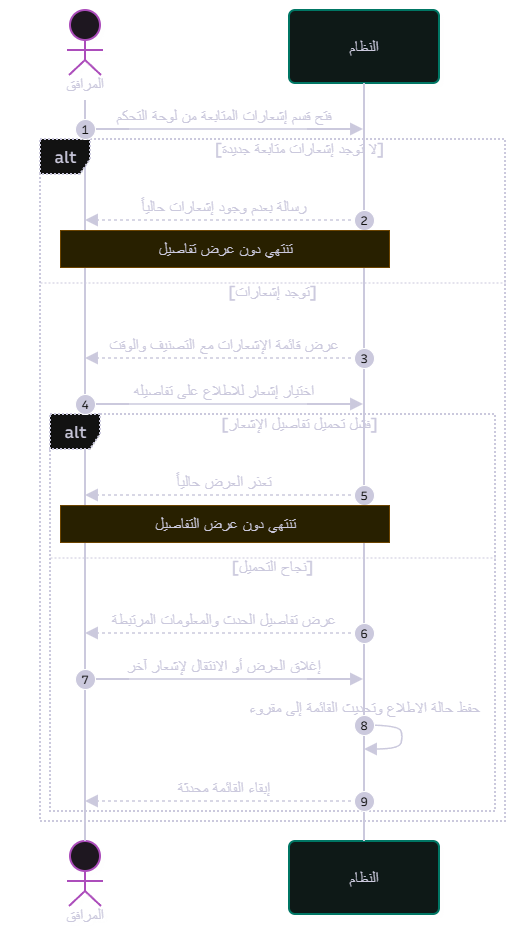

The diagram above was exported from draw.io. Its source (the exported page's mxGraphModel, read from the mxfile embedded in the PNG):
<mxGraphModel dx="-17577" dy="-8900" grid="0" gridSize="10" guides="1" tooltips="1" connect="1" arrows="1" fold="1" page="1" pageScale="1" pageWidth="850" pageHeight="1100" math="0" shadow="0">
  <root>
    <mxCell id="0" />
    <mxCell id="1" parent="0" />
    <UserObject label="" mermaidData="{&#10;  &quot;data&quot;: &quot;---\ntitle: استلام إشعارات المتابعة\n---\nsequenceDiagram\n    autonumber\n\n    actor G as المرافق\n    participant S as النظام\n\n    G-&gt;&gt;S: فتح قسم إشعارات المتابعة من لوحة التحكم\n    alt لا توجد إشعارات متابعة جديدة\n        S--&gt;&gt;G: رسالة بعدم وجود إشعارات حالياً\n        Note over G,S: تنتهي دون عرض تفاصيل\n    else توجد إشعارات\n        S--&gt;&gt;G: عرض قائمة الإشعارات مع التصنيف والوقت\n        G-&gt;&gt;S: اختيار إشعار للاطلاع على تفاصيله\n        alt فشل تحميل تفاصيل الإشعار\n            S--&gt;&gt;G: تعذر العرض حالياً\n            Note over G,S: تنتهي دون عرض التفاصيل\n        else نجاح التحميل\n            S--&gt;&gt;G: عرض تفاصيل الحدث والمعلومات المرتبطة\n            G-&gt;&gt;S: إغلاق العرض أو الانتقال لإشعار آخر\n            S-&gt;&gt;S: حفظ حالة الاطلاع وتحديث القائمة إلى مقروء\n            S--&gt;&gt;G: إبقاء القائمة محدثة\n        end\n    end\n&quot;,&#10;  &quot;config&quot;: null,&#10;  &quot;version&quot;: &quot;12&quot;&#10;}" id="2">
      <mxCell connectable="0" parent="1" style="group;transparentBounds=1;editIcon=1;lockedGroup=0;groupPadding=10;" vertex="1">
        <mxGeometry as="geometry" />
      </mxCell>
    </UserObject>
    <UserObject label="المرافق" mermaidId="n:G" mermaidBaseStyle="html=1;shape=umlLifeline;perimeter=lifelinePerimeter;whiteSpace=wrap;container=1;dropTarget=0;collapsible=0;recursiveResize=0;outlineConnect=0;portConstraint=eastwest;newEdgeStyle={&quot;edgeStyle&quot;:&quot;sequenceEdgeStyle&quot;,&quot;libavoidRouting&quot;:0,&quot;curved&quot;:0,&quot;rounded&quot;:0};lifelineDashed=0;strokeWidth=2;rounded=1;absoluteArcSize=1;arcSize=12;lifelineColor=#28253D;fillColor=#FDF4FF;strokeColor=#E879F9;fontColor=#28253D;participant=seqActorStick;verticalAlign=bottom;align=center;spacingBottom=4;size=90;lifelineMirror=1;fontFamily=Recursive;fontSize=16;shadow=1;shadowColor=#000000;shadowOffsetX=4;shadowOffsetY=4;shadowBlur=0;shadowOpacity=6;" mermaidBaseValue="المرافق" id="3">
      <mxCell parent="2" style="html=1;shape=umlLifeline;perimeter=lifelinePerimeter;whiteSpace=wrap;container=1;dropTarget=0;collapsible=0;recursiveResize=0;outlineConnect=0;portConstraint=eastwest;newEdgeStyle={&quot;edgeStyle&quot;:&quot;sequenceEdgeStyle&quot;,&quot;libavoidRouting&quot;:0,&quot;curved&quot;:0,&quot;rounded&quot;:0};lifelineDashed=0;strokeWidth=2;rounded=1;absoluteArcSize=1;arcSize=12;lifelineColor=#28253D;fillColor=#FDF4FF;strokeColor=#E879F9;fontColor=#28253D;participant=seqActorStick;verticalAlign=bottom;align=center;spacingBottom=4;size=90;lifelineMirror=1;fontFamily=Recursive;fontSize=16;shadow=1;shadowColor=#000000;shadowOffsetX=4;shadowOffsetY=4;shadowBlur=0;shadowOpacity=6;fontSource=https%3A%2F%2Ffonts.googleapis.com%2Fcss%3Ffamily%3DRecursive;" vertex="1">
        <mxGeometry height="921" width="150" x="22398" y="17447" as="geometry" />
      </mxCell>
    </UserObject>
    <UserObject label="النظام" mermaidId="n:S" mermaidBaseStyle="html=1;shape=umlLifeline;perimeter=lifelinePerimeter;whiteSpace=wrap;container=1;dropTarget=0;collapsible=0;recursiveResize=0;outlineConnect=0;portConstraint=eastwest;newEdgeStyle={&quot;edgeStyle&quot;:&quot;sequenceEdgeStyle&quot;,&quot;libavoidRouting&quot;:0,&quot;curved&quot;:0,&quot;rounded&quot;:0};lifelineDashed=0;strokeWidth=2;rounded=1;absoluteArcSize=1;arcSize=12;lifelineColor=#28253D;fillColor=#F0FDFA;strokeColor=#2DD4BF;fontColor=#28253D;size=73;lifelineMirror=1;fontFamily=Recursive;fontSize=16;shadow=1;shadowColor=#000000;shadowOffsetX=4;shadowOffsetY=4;shadowBlur=0;shadowOpacity=6;" mermaidBaseValue="النظام" id="4">
      <mxCell parent="2" style="html=1;shape=umlLifeline;perimeter=lifelinePerimeter;whiteSpace=wrap;container=1;dropTarget=0;collapsible=0;recursiveResize=0;outlineConnect=0;portConstraint=eastwest;newEdgeStyle={&quot;edgeStyle&quot;:&quot;sequenceEdgeStyle&quot;,&quot;libavoidRouting&quot;:0,&quot;curved&quot;:0,&quot;rounded&quot;:0};lifelineDashed=0;strokeWidth=2;rounded=1;absoluteArcSize=1;arcSize=12;lifelineColor=#28253D;fillColor=#F0FDFA;strokeColor=#2DD4BF;fontColor=#28253D;size=73;lifelineMirror=1;fontFamily=Recursive;fontSize=16;shadow=1;shadowColor=#000000;shadowOffsetX=4;shadowOffsetY=4;shadowBlur=0;shadowOpacity=6;fontSource=https%3A%2F%2Ffonts.googleapis.com%2Fcss%3Ffamily%3DRecursive;" vertex="1">
        <mxGeometry height="904" width="150" x="22677" y="17447" as="geometry" />
      </mxCell>
    </UserObject>
    <UserObject label="alt" mermaidId="n:f0" mermaidBaseStyle="html=1;shape=umlFrame;dashed=1;fixDash=1;dashPattern=2 2;strokeWidth=2;pointerEvents=0;dropTarget=0;fillColor=#ffffff;strokeColor=#28253D;fontSize=16;align=center;verticalAlign=middle;fontFamily=Recursive;fontColor=#28253D;height=35;width=50;" mermaidBaseValue="alt" id="5">
      <mxCell parent="2" style="html=1;shape=umlFrame;dashed=1;fixDash=1;dashPattern=2 2;strokeWidth=2;pointerEvents=0;dropTarget=0;fillColor=#ffffff;strokeColor=#28253D;fontSize=16;align=center;verticalAlign=middle;fontFamily=Recursive;fontColor=#28253D;height=35;width=50;fontSource=https%3A%2F%2Ffonts.googleapis.com%2Fcss%3Ffamily%3DRecursive;" vertex="1">
        <mxGeometry height="682" width="465" x="22428" y="17576" as="geometry" />
      </mxCell>
    </UserObject>
    <mxCell id="6" parent="5" style="text;strokeColor=none;fillColor=none;align=center;verticalAlign=middle;whiteSpace=wrap;fontSize=16;fontFamily=Recursive;fontColor=#28253D;fontSource=https%3A%2F%2Ffonts.googleapis.com%2Fcss%3Ffamily%3DRecursive;" value="[لا توجد إشعارات متابعة جديدة]" vertex="1">
      <mxGeometry height="16" width="411" x="54" y="2" as="geometry" />
    </mxCell>
    <mxCell id="7" parent="5" style="shape=line;dashed=1;fixDash=1;dashPattern=2 2;strokeColor=#28253D;" vertex="1">
      <mxGeometry height="1" width="465" y="143" as="geometry" />
    </mxCell>
    <mxCell id="8" parent="5" style="text;strokeColor=none;fillColor=none;align=center;verticalAlign=middle;whiteSpace=wrap;fontSize=16;fontFamily=Recursive;fontColor=#28253D;fontSource=https%3A%2F%2Ffonts.googleapis.com%2Fcss%3Ffamily%3DRecursive;" value="[توجد إشعارات]" vertex="1">
      <mxGeometry height="16" width="465" y="145" as="geometry" />
    </mxCell>
    <UserObject label="alt" mermaidId="n:f1" mermaidBaseStyle="html=1;shape=umlFrame;dashed=1;fixDash=1;dashPattern=2 2;strokeWidth=2;pointerEvents=0;dropTarget=0;fillColor=#ffffff;strokeColor=#28253D;fontSize=16;align=center;verticalAlign=middle;fontFamily=Recursive;fontColor=#28253D;height=35;width=50;" mermaidBaseValue="alt" id="9">
      <mxCell parent="2" style="html=1;shape=umlFrame;dashed=1;fixDash=1;dashPattern=2 2;strokeWidth=2;pointerEvents=0;dropTarget=0;fillColor=#ffffff;strokeColor=#28253D;fontSize=16;align=center;verticalAlign=middle;fontFamily=Recursive;fontColor=#28253D;height=35;width=50;fontSource=https%3A%2F%2Ffonts.googleapis.com%2Fcss%3Ffamily%3DRecursive;" vertex="1">
        <mxGeometry height="397" width="445" x="22438" y="17851" as="geometry" />
      </mxCell>
    </UserObject>
    <mxCell id="10" parent="9" style="text;strokeColor=none;fillColor=none;align=center;verticalAlign=middle;whiteSpace=wrap;fontSize=16;fontFamily=Recursive;fontColor=#28253D;fontSource=https%3A%2F%2Ffonts.googleapis.com%2Fcss%3Ffamily%3DRecursive;" value="[فشل تحميل تفاصيل الإشعار]" vertex="1">
      <mxGeometry height="16" width="391" x="54" y="2" as="geometry" />
    </mxCell>
    <mxCell id="11" parent="9" style="shape=line;dashed=1;fixDash=1;dashPattern=2 2;strokeColor=#28253D;" vertex="1">
      <mxGeometry height="1" width="445" y="143" as="geometry" />
    </mxCell>
    <mxCell id="12" parent="9" style="text;strokeColor=none;fillColor=none;align=center;verticalAlign=middle;whiteSpace=wrap;fontSize=16;fontFamily=Recursive;fontColor=#28253D;fontSource=https%3A%2F%2Ffonts.googleapis.com%2Fcss%3Ffamily%3DRecursive;" value="[نجاح التحميل]" vertex="1">
      <mxGeometry height="16" width="445" y="145" as="geometry" />
    </mxCell>
    <UserObject label="فتح قسم إشعارات المتابعة من لوحة التحكم" mermaidId="e:G-&gt;S#0" mermaidBaseStyle="endArrow=block;endSize=9;verticalAlign=bottom;spacingBottom=2;edgeStyle=sequenceEdgeStyle;libavoidRouting=0;curved=0;rounded=0;fontSize=16;labelBackgroundColor=none;strokeWidth=1.5;strokeColor=#28253D;fontColor=#28253D;fontFamily=Recursive;" mermaidBaseValue="فتح قسم إشعارات المتابعة من لوحة التحكم" id="13">
      <mxCell edge="1" parent="2" source="3" style="endArrow=block;endSize=9;verticalAlign=bottom;spacingBottom=2;edgeStyle=sequenceEdgeStyle;libavoidRouting=0;curved=0;rounded=0;fontSize=16;labelBackgroundColor=none;strokeWidth=1.5;strokeColor=#28253D;fontColor=#28253D;fontFamily=Recursive;fontSource=https%3A%2F%2Ffonts.googleapis.com%2Fcss%3Ffamily%3DRecursive;" target="4">
        <mxGeometry relative="1" as="geometry">
          <Array as="points">
            <mxPoint x="22613" y="17566" />
          </Array>
          <mxPoint x="22473" y="17566" as="sourcePoint" />
          <mxPoint x="22752" y="17566" as="targetPoint" />
        </mxGeometry>
      </mxCell>
    </UserObject>
    <mxCell id="14" parent="2" style="ellipse;aspect=fixed;fillColor=#28253D;align=center;verticalAlign=middle;fontColor=#ffffff;fontSize=12;fontFamily=Recursive;fontSource=https%3A%2F%2Ffonts.googleapis.com%2Fcss%3Ffamily%3DRecursive;" value="1" vertex="1">
      <mxGeometry height="20" width="20" x="22463" y="17556" as="geometry" />
    </mxCell>
    <UserObject label="رسالة بعدم وجود إشعارات حالياً" mermaidId="e:S-&gt;G#0" mermaidBaseStyle="dashed=1;fixDash=1;dashPattern=3 3;endArrow=block;endSize=9;verticalAlign=bottom;spacingBottom=2;edgeStyle=sequenceEdgeStyle;libavoidRouting=0;curved=0;rounded=0;fontSize=16;labelBackgroundColor=none;strokeWidth=1.5;strokeColor=#28253D;fontColor=#28253D;fontFamily=Recursive;" mermaidBaseValue="رسالة بعدم وجود إشعارات حالياً" id="15">
      <mxCell edge="1" parent="2" source="4" style="dashed=1;fixDash=1;dashPattern=3 3;endArrow=block;endSize=9;verticalAlign=bottom;spacingBottom=2;edgeStyle=sequenceEdgeStyle;libavoidRouting=0;curved=0;rounded=0;fontSize=16;labelBackgroundColor=none;strokeWidth=1.5;strokeColor=#28253D;fontColor=#28253D;fontFamily=Recursive;fontSource=https%3A%2F%2Ffonts.googleapis.com%2Fcss%3Ffamily%3DRecursive;" target="3">
        <mxGeometry relative="1" as="geometry">
          <Array as="points">
            <mxPoint x="22613" y="17657" />
          </Array>
          <mxPoint x="22752" y="17657" as="sourcePoint" />
          <mxPoint x="22473" y="17657" as="targetPoint" />
        </mxGeometry>
      </mxCell>
    </UserObject>
    <mxCell id="16" parent="2" style="ellipse;aspect=fixed;fillColor=#28253D;align=center;verticalAlign=middle;fontColor=#ffffff;fontSize=12;fontFamily=Recursive;fontSource=https%3A%2F%2Ffonts.googleapis.com%2Fcss%3Ffamily%3DRecursive;" value="2" vertex="1">
      <mxGeometry height="20" width="20" x="22742" y="17647" as="geometry" />
    </mxCell>
    <UserObject label="عرض قائمة الإشعارات مع التصنيف والوقت" mermaidId="e:S-&gt;G#1" mermaidBaseStyle="dashed=1;fixDash=1;dashPattern=3 3;endArrow=block;endSize=9;verticalAlign=bottom;spacingBottom=2;edgeStyle=sequenceEdgeStyle;libavoidRouting=0;curved=0;rounded=0;fontSize=16;labelBackgroundColor=none;strokeWidth=1.5;strokeColor=#28253D;fontColor=#28253D;fontFamily=Recursive;" mermaidBaseValue="عرض قائمة الإشعارات مع التصنيف والوقت" id="17">
      <mxCell edge="1" parent="2" source="4" style="dashed=1;fixDash=1;dashPattern=3 3;endArrow=block;endSize=9;verticalAlign=bottom;spacingBottom=2;edgeStyle=sequenceEdgeStyle;libavoidRouting=0;curved=0;rounded=0;fontSize=16;labelBackgroundColor=none;strokeWidth=1.5;strokeColor=#28253D;fontColor=#28253D;fontFamily=Recursive;fontSource=https%3A%2F%2Ffonts.googleapis.com%2Fcss%3Ffamily%3DRecursive;" target="3">
        <mxGeometry relative="1" as="geometry">
          <Array as="points">
            <mxPoint x="22613" y="17795" />
          </Array>
          <mxPoint x="22752" y="17795" as="sourcePoint" />
          <mxPoint x="22473" y="17795" as="targetPoint" />
        </mxGeometry>
      </mxCell>
    </UserObject>
    <mxCell id="18" parent="2" style="ellipse;aspect=fixed;fillColor=#28253D;align=center;verticalAlign=middle;fontColor=#ffffff;fontSize=12;fontFamily=Recursive;fontSource=https%3A%2F%2Ffonts.googleapis.com%2Fcss%3Ffamily%3DRecursive;" value="3" vertex="1">
      <mxGeometry height="20" width="20" x="22742" y="17785" as="geometry" />
    </mxCell>
    <UserObject label="اختيار إشعار للاطلاع على تفاصيله" mermaidId="e:G-&gt;S#1" mermaidBaseStyle="endArrow=block;endSize=9;verticalAlign=bottom;spacingBottom=2;edgeStyle=sequenceEdgeStyle;libavoidRouting=0;curved=0;rounded=0;fontSize=16;labelBackgroundColor=none;strokeWidth=1.5;strokeColor=#28253D;fontColor=#28253D;fontFamily=Recursive;" mermaidBaseValue="اختيار إشعار للاطلاع على تفاصيله" id="19">
      <mxCell edge="1" parent="2" source="3" style="endArrow=block;endSize=9;verticalAlign=bottom;spacingBottom=2;edgeStyle=sequenceEdgeStyle;libavoidRouting=0;curved=0;rounded=0;fontSize=16;labelBackgroundColor=none;strokeWidth=1.5;strokeColor=#28253D;fontColor=#28253D;fontFamily=Recursive;fontSource=https%3A%2F%2Ffonts.googleapis.com%2Fcss%3Ffamily%3DRecursive;" target="4">
        <mxGeometry relative="1" as="geometry">
          <Array as="points">
            <mxPoint x="22613" y="17841" />
          </Array>
          <mxPoint x="22473" y="17841" as="sourcePoint" />
          <mxPoint x="22752" y="17841" as="targetPoint" />
        </mxGeometry>
      </mxCell>
    </UserObject>
    <mxCell id="20" parent="2" style="ellipse;aspect=fixed;fillColor=#28253D;align=center;verticalAlign=middle;fontColor=#ffffff;fontSize=12;fontFamily=Recursive;fontSource=https%3A%2F%2Ffonts.googleapis.com%2Fcss%3Ffamily%3DRecursive;" value="4" vertex="1">
      <mxGeometry height="20" width="20" x="22463" y="17831" as="geometry" />
    </mxCell>
    <UserObject label="تعذر العرض حالياً" mermaidId="e:S-&gt;G#2" mermaidBaseStyle="dashed=1;fixDash=1;dashPattern=3 3;endArrow=block;endSize=9;verticalAlign=bottom;spacingBottom=2;edgeStyle=sequenceEdgeStyle;libavoidRouting=0;curved=0;rounded=0;fontSize=16;labelBackgroundColor=none;strokeWidth=1.5;strokeColor=#28253D;fontColor=#28253D;fontFamily=Recursive;" mermaidBaseValue="تعذر العرض حالياً" id="21">
      <mxCell edge="1" parent="2" source="4" style="dashed=1;fixDash=1;dashPattern=3 3;endArrow=block;endSize=9;verticalAlign=bottom;spacingBottom=2;edgeStyle=sequenceEdgeStyle;libavoidRouting=0;curved=0;rounded=0;fontSize=16;labelBackgroundColor=none;strokeWidth=1.5;strokeColor=#28253D;fontColor=#28253D;fontFamily=Recursive;fontSource=https%3A%2F%2Ffonts.googleapis.com%2Fcss%3Ffamily%3DRecursive;" target="3">
        <mxGeometry relative="1" as="geometry">
          <Array as="points">
            <mxPoint x="22613" y="17932" />
          </Array>
          <mxPoint x="22752" y="17932" as="sourcePoint" />
          <mxPoint x="22473" y="17932" as="targetPoint" />
        </mxGeometry>
      </mxCell>
    </UserObject>
    <mxCell id="22" parent="2" style="ellipse;aspect=fixed;fillColor=#28253D;align=center;verticalAlign=middle;fontColor=#ffffff;fontSize=12;fontFamily=Recursive;fontSource=https%3A%2F%2Ffonts.googleapis.com%2Fcss%3Ffamily%3DRecursive;" value="5" vertex="1">
      <mxGeometry height="20" width="20" x="22742" y="17922" as="geometry" />
    </mxCell>
    <UserObject label="عرض تفاصيل الحدث والمعلومات المرتبطة" mermaidId="e:S-&gt;G#3" mermaidBaseStyle="dashed=1;fixDash=1;dashPattern=3 3;endArrow=block;endSize=9;verticalAlign=bottom;spacingBottom=2;edgeStyle=sequenceEdgeStyle;libavoidRouting=0;curved=0;rounded=0;fontSize=16;labelBackgroundColor=none;strokeWidth=1.5;strokeColor=#28253D;fontColor=#28253D;fontFamily=Recursive;" mermaidBaseValue="عرض تفاصيل الحدث والمعلومات المرتبطة" id="23">
      <mxCell edge="1" parent="2" source="4" style="dashed=1;fixDash=1;dashPattern=3 3;endArrow=block;endSize=9;verticalAlign=bottom;spacingBottom=2;edgeStyle=sequenceEdgeStyle;libavoidRouting=0;curved=0;rounded=0;fontSize=16;labelBackgroundColor=none;strokeWidth=1.5;strokeColor=#28253D;fontColor=#28253D;fontFamily=Recursive;fontSource=https%3A%2F%2Ffonts.googleapis.com%2Fcss%3Ffamily%3DRecursive;" target="3">
        <mxGeometry relative="1" as="geometry">
          <Array as="points">
            <mxPoint x="22613" y="18070" />
          </Array>
          <mxPoint x="22752" y="18070" as="sourcePoint" />
          <mxPoint x="22473" y="18070" as="targetPoint" />
        </mxGeometry>
      </mxCell>
    </UserObject>
    <mxCell id="24" parent="2" style="ellipse;aspect=fixed;fillColor=#28253D;align=center;verticalAlign=middle;fontColor=#ffffff;fontSize=12;fontFamily=Recursive;fontSource=https%3A%2F%2Ffonts.googleapis.com%2Fcss%3Ffamily%3DRecursive;" value="6" vertex="1">
      <mxGeometry height="20" width="20" x="22742" y="18060" as="geometry" />
    </mxCell>
    <UserObject label="إغلاق العرض أو الانتقال لإشعار آخر" mermaidId="e:G-&gt;S#2" mermaidBaseStyle="endArrow=block;endSize=9;verticalAlign=bottom;spacingBottom=2;edgeStyle=sequenceEdgeStyle;libavoidRouting=0;curved=0;rounded=0;fontSize=16;labelBackgroundColor=none;strokeWidth=1.5;strokeColor=#28253D;fontColor=#28253D;fontFamily=Recursive;" mermaidBaseValue="إغلاق العرض أو الانتقال لإشعار آخر" id="25">
      <mxCell edge="1" parent="2" source="3" style="endArrow=block;endSize=9;verticalAlign=bottom;spacingBottom=2;edgeStyle=sequenceEdgeStyle;libavoidRouting=0;curved=0;rounded=0;fontSize=16;labelBackgroundColor=none;strokeWidth=1.5;strokeColor=#28253D;fontColor=#28253D;fontFamily=Recursive;fontSource=https%3A%2F%2Ffonts.googleapis.com%2Fcss%3Ffamily%3DRecursive;" target="4">
        <mxGeometry relative="1" as="geometry">
          <Array as="points">
            <mxPoint x="22613" y="18116" />
          </Array>
          <mxPoint x="22473" y="18116" as="sourcePoint" />
          <mxPoint x="22752" y="18116" as="targetPoint" />
        </mxGeometry>
      </mxCell>
    </UserObject>
    <mxCell id="26" parent="2" style="ellipse;aspect=fixed;fillColor=#28253D;align=center;verticalAlign=middle;fontColor=#ffffff;fontSize=12;fontFamily=Recursive;fontSource=https%3A%2F%2Ffonts.googleapis.com%2Fcss%3Ffamily%3DRecursive;" value="7" vertex="1">
      <mxGeometry height="20" width="20" x="22463" y="18106" as="geometry" />
    </mxCell>
    <UserObject label="" mermaidId="e:S-&gt;S#0" mermaidBaseStyle="edgeStyle=sequenceEdgeStyle;libavoidRouting=0;curved=1;endArrow=block;endSize=9;verticalAlign=bottom;align=center;fontSize=16;labelBackgroundColor=none;strokeWidth=1.5;strokeColor=#28253D;fontColor=#28253D;fontFamily=Recursive;" mermaidBaseValue="" id="27">
      <mxCell edge="1" parent="2" source="4" style="edgeStyle=sequenceEdgeStyle;libavoidRouting=0;curved=1;endArrow=block;endSize=9;verticalAlign=bottom;align=center;fontSize=16;labelBackgroundColor=none;strokeWidth=1.5;strokeColor=#28253D;fontColor=#28253D;fontFamily=Recursive;fontSource=https%3A%2F%2Ffonts.googleapis.com%2Fcss%3Ffamily%3DRecursive;rounded=0;" target="4">
        <mxGeometry relative="1" as="geometry">
          <Array as="points">
            <mxPoint x="22787" y="18162" />
            <mxPoint x="22791" y="18174" />
            <mxPoint x="22787" y="18186" />
          </Array>
          <mxPoint x="22752" y="18162" as="sourcePoint" />
          <mxPoint x="22752" y="18186" as="targetPoint" />
        </mxGeometry>
      </mxCell>
    </UserObject>
    <mxCell id="28" parent="2" style="text;html=1;strokeColor=none;fillColor=none;align=center;verticalAlign=middle;fontFamily=Recursive;fontSize=16;fontColor=#28253D;fontSource=https%3A%2F%2Ffonts.googleapis.com%2Fcss%3Ffamily%3DRecursive;" value="حفظ حالة الاطلاع وتحديث القائمة إلى مقروء" vertex="1">
      <mxGeometry height="18" width="200" x="22652" y="18136" as="geometry" />
    </mxCell>
    <mxCell id="29" parent="2" style="ellipse;aspect=fixed;fillColor=#28253D;align=center;verticalAlign=middle;fontColor=#ffffff;fontSize=12;fontFamily=Recursive;fontSource=https%3A%2F%2Ffonts.googleapis.com%2Fcss%3Ffamily%3DRecursive;" value="8" vertex="1">
      <mxGeometry height="20" width="20" x="22742" y="18152" as="geometry" />
    </mxCell>
    <UserObject label="إبقاء القائمة محدثة" mermaidId="e:S-&gt;G#4" mermaidBaseStyle="dashed=1;fixDash=1;dashPattern=3 3;endArrow=block;endSize=9;verticalAlign=bottom;spacingBottom=2;edgeStyle=sequenceEdgeStyle;libavoidRouting=0;curved=0;rounded=0;fontSize=16;labelBackgroundColor=none;strokeWidth=1.5;strokeColor=#28253D;fontColor=#28253D;fontFamily=Recursive;" mermaidBaseValue="إبقاء القائمة محدثة" id="30">
      <mxCell edge="1" parent="2" source="4" style="dashed=1;fixDash=1;dashPattern=3 3;endArrow=block;endSize=9;verticalAlign=bottom;spacingBottom=2;edgeStyle=sequenceEdgeStyle;libavoidRouting=0;curved=0;rounded=0;fontSize=16;labelBackgroundColor=none;strokeWidth=1.5;strokeColor=#28253D;fontColor=#28253D;fontFamily=Recursive;fontSource=https%3A%2F%2Ffonts.googleapis.com%2Fcss%3Ffamily%3DRecursive;" target="3">
        <mxGeometry relative="1" as="geometry">
          <Array as="points">
            <mxPoint x="22613" y="18238" />
          </Array>
          <mxPoint x="22752" y="18238" as="sourcePoint" />
          <mxPoint x="22473" y="18238" as="targetPoint" />
        </mxGeometry>
      </mxCell>
    </UserObject>
    <mxCell id="31" parent="2" style="ellipse;aspect=fixed;fillColor=#28253D;align=center;verticalAlign=middle;fontColor=#ffffff;fontSize=12;fontFamily=Recursive;fontSource=https%3A%2F%2Ffonts.googleapis.com%2Fcss%3Ffamily%3DRecursive;" value="9" vertex="1">
      <mxGeometry height="20" width="20" x="22742" y="18228" as="geometry" />
    </mxCell>
    <UserObject label="تنتهي دون عرض تفاصيل" mermaidId="n:note0" mermaidBaseStyle="html=1;fillColor=#fff5ad;strokeColor=#FACC15;fontColor=#28253D;fontFamily=Recursive;fontSize=16;" mermaidBaseValue="تنتهي دون عرض تفاصيل" id="32">
      <mxCell parent="2" style="html=1;fillColor=#fff5ad;strokeColor=#FACC15;fontColor=#28253D;fontFamily=Recursive;fontSize=16;fontSource=https%3A%2F%2Ffonts.googleapis.com%2Fcss%3Ffamily%3DRecursive;" vertex="1">
        <mxGeometry height="37" width="329" x="22448" y="17667" as="geometry" />
      </mxCell>
    </UserObject>
    <UserObject label="تنتهي دون عرض التفاصيل" mermaidId="n:note1" mermaidBaseStyle="html=1;fillColor=#fff5ad;strokeColor=#FACC15;fontColor=#28253D;fontFamily=Recursive;fontSize=16;" mermaidBaseValue="تنتهي دون عرض التفاصيل" id="33">
      <mxCell parent="2" style="html=1;fillColor=#fff5ad;strokeColor=#FACC15;fontColor=#28253D;fontFamily=Recursive;fontSize=16;fontSource=https%3A%2F%2Ffonts.googleapis.com%2Fcss%3Ffamily%3DRecursive;" vertex="1">
        <mxGeometry height="37" width="329" x="22448" y="17942" as="geometry" />
      </mxCell>
    </UserObject>
  </root>
</mxGraphModel>